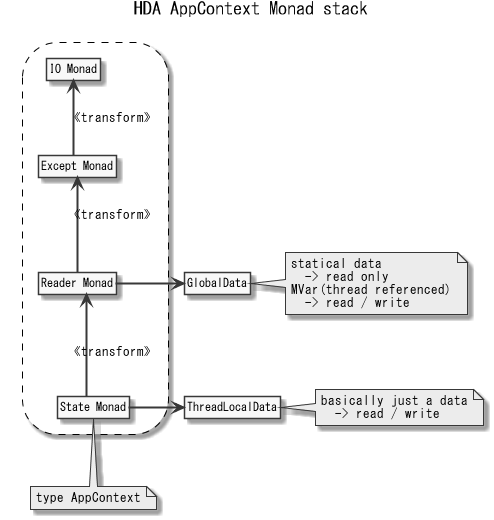

The diagram above was rendered by PlantUML. Its source (embedded in the PNG):
@startuml 502_monad_stack
skinparam defaultFontName MS Gothic
skinparam monochrome true
skinparam linetype ortho
skinparam arrowThickness 2
allow_mixing
hide empty members
hide circle

title <size:18>HDA AppContext Monad stack</size>

storage #line.dashed {
    class "IO Monad"
    class "Except Monad"
    class "Reader Monad"
    class "State Monad"
}
    class GlobalData
    class ThreadLocalData

"State Monad" -u-> "Reader Monad" : <<transform>>
"Reader Monad" -u-> "Except Monad" : <<transform>>
"Except Monad" -u-> "IO Monad" : <<transform>>
"Reader Monad" -r-> GlobalData
"State Monad" -r-> ThreadLocalData

note right of GlobalData
 statical data
   -> read only
 MVar(thread referenced)
   -> read / write
end note
note right of ThreadLocalData
 basically just a data
   -> read / write
end note

note bottom of "State Monad" : type AppContext
@enduml